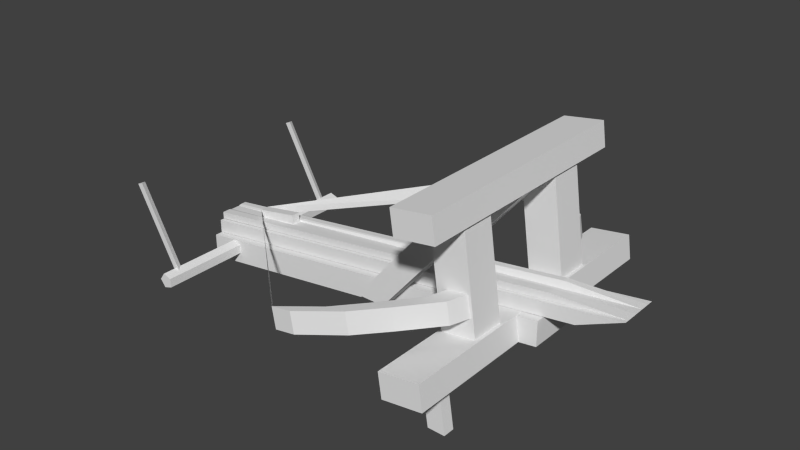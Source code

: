 # Source: tour_baliste_age1_baliste.blend  (saved by Blender 2.63.0; exported with 4.5.12 LTS)
import bpy
from mathutils import Matrix  # noqa: F401  (used for matrix-valued properties, if any)

bpy.ops.wm.read_factory_settings(use_empty=True)
scene = bpy.context.scene
scene.name = 'Scene'

# ---- collections
col_collection_1 = bpy.data.collections.new('Collection 1'); scene.collection.children.link(col_collection_1)

# ---- world
world_world = bpy.data.worlds.new('World'); scene.world = world_world
world_world.color = (0.05088, 0.05088, 0.05088)
world_world.use_sun_shadow = False
world_world.sun_shadow_jitter_overblur = 0.0
world_world.cycles.sampling_method = 'MANUAL'
world_world.cycles.sample_map_resolution = 256

# ---- meshes
me_cube_001 = bpy.data.meshes.new('Cube.001')
me_cube_001.from_pydata([(-0.9434, -0.1089, -0.301), (-0.9434, 0.1085, -0.301), (0.5566, 0.1085, -0.101), (0.5566, -0.1089, -0.101), (-0.9434, -0.1089, -0.2058), (-0.9434, 0.1085, -0.2058), (0.5566, 0.1085, -0.005776), (0.5566, -0.1089, -0.005776), (0.4904, -0.5964, -0.1094), (0.3365, -0.5964, -0.1318), (0.3365, 0.601, -0.1318), (0.4904, 0.601, -0.1094), (0.4767, -0.5964, -0.0152), (0.3229, -0.5964, -0.03754), (0.3229, 0.601, -0.03754), (0.4767, 0.601, -0.0152), (0.3909, -0.4421, -0.2984), (0.3909, -0.3973, -0.2984), (0.456, -0.3973, -0.2995), (0.456, -0.4421, -0.2995), (0.3601, -0.4421, -0.1027), (0.3601, -0.3973, -0.1027), (0.4244, -0.3973, -0.0925), (0.4244, -0.4421, -0.0925), (0.3893, 0.4019, -0.2983), (0.3893, 0.4467, -0.2983), (0.4545, 0.4467, -0.2995), (0.4545, 0.4019, -0.2995), (0.3585, 0.4019, -0.1029), (0.3585, 0.4467, -0.1029), (0.4228, 0.4467, -0.09275), (0.4228, 0.4019, -0.09275), (0.422, -0.4596, 0.3534), (0.2681, -0.4596, 0.3311), (0.2681, 0.4665, 0.3311), (0.422, 0.4665, 0.3534), (0.4083, -0.4596, 0.4477), (0.2545, -0.4596, 0.4253), (0.2545, 0.4665, 0.4253), (0.4083, 0.4665, 0.4477), (0.4047, -0.3074, 0.3893), (0.4047, -0.1777, 0.3893), (0.2752, -0.1777, 0.3707), (0.2752, -0.3074, 0.3707), (0.4677, -0.3074, -0.04964), (0.4677, -0.1777, -0.04964), (0.3383, -0.1777, -0.06824), (0.3383, -0.3074, -0.06824), (0.4047, 0.177, 0.3893), (0.4047, 0.3066, 0.3893), (0.2752, 0.3066, 0.3707), (0.2752, 0.177, 0.3707), (0.4677, 0.177, -0.04964), (0.4677, 0.3066, -0.04964), (0.3383, 0.3066, -0.06824), (0.3383, 0.177, -0.06824), (0.4043, -0.1769, 0.36), (0.4043, -0.1088, 0.36), (0.29, -0.1088, 0.3619), (0.29, -0.1769, 0.3619), (-0.01842, -0.1769, -0.1421), (-0.01842, -0.1088, -0.1421), (-0.1327, -0.1088, -0.1402), (-0.1327, -0.1769, -0.1402), (0.4043, 0.1094, 0.36), (0.4043, 0.1775, 0.36), (0.29, 0.1775, 0.3619), (0.29, 0.1094, 0.3619), (-0.01842, 0.1094, -0.1421), (-0.01842, 0.1775, -0.1421), (-0.1327, 0.1775, -0.1402), (-0.1327, 0.1094, -0.1402), (-0.9434, -0.07887, -0.2041), (-0.9434, 0.07847, -0.2041), (0.6693, 0.07847, 0.01139), (0.6693, -0.07887, 0.01139), (-0.9434, -0.07887, -0.1526), (-0.9434, 0.07847, -0.1526), (0.8384, 0.07847, 0.08762), (0.8384, -0.07887, 0.08762), (0.3367, -0.3732, 0.03565), (0.3685, -0.2989, 0.0411), (0.4473, -0.2989, 0.05459), (0.4155, -0.3732, 0.04915), (0.3232, -0.3732, 0.1145), (0.355, -0.2989, 0.1199), (0.4338, -0.2989, 0.1334), (0.402, -0.3732, 0.128), (0.2075, -0.4776, 0.01355), (0.2864, -0.4776, 0.02705), (0.194, -0.4776, 0.0924), (0.2729, -0.4776, 0.1059), (0.09713, -0.5592, -0.00535), (0.176, -0.5592, 0.008147), (0.08363, -0.5592, 0.0735), (0.1625, -0.5592, 0.087), (-0.06381, -0.6314, -0.0329), (0.01504, -0.6314, -0.0194), (-0.07731, -0.6314, 0.04596), (0.001543, -0.6314, 0.05945), (0.323, 0.376, 0.1148), (0.3548, 0.3017, 0.1203), (0.4336, 0.3017, 0.134), (0.4018, 0.376, 0.1285), (0.3366, 0.376, 0.03596), (0.3684, 0.3017, 0.04148), (0.4473, 0.3017, 0.05515), (0.4155, 0.376, 0.04963), (0.1939, 0.4804, 0.09238), (0.2727, 0.4804, 0.1061), (0.2076, 0.4804, 0.01356), (0.2864, 0.4804, 0.02724), (0.08353, 0.562, 0.07323), (0.1623, 0.562, 0.08691), (0.0972, 0.562, -0.00559), (0.176, 0.562, 0.008087), (-0.07735, 0.6342, 0.04532), (0.001473, 0.6342, 0.059), (-0.06367, 0.6342, -0.0335), (0.01515, 0.6342, -0.01983), (-0.7701, -0.01716, -0.11), (-0.7709, -0.01716, -0.07616), (-0.7709, 0.01744, -0.0762), (-0.7701, 0.01744, -0.1101), (-0.6001, -0.01717, -0.09179), (-0.601, -0.01717, -0.04665), (-0.601, 0.01743, -0.04669), (-0.6001, 0.01743, -0.09182), (-0.9417, 0.03039, -0.1498), (-0.9417, 0.05363, -0.1498), (0.8379, 0.05363, 0.08798), (0.8379, 0.03039, 0.08798), (-0.9417, 0.03039, -0.1225), (-0.9417, 0.05363, -0.1225), (0.5583, 0.05363, 0.07752), (0.5583, 0.03039, 0.07752), (-0.9417, 0.01835, -0.1498), (0.8379, 0.01835, 0.08798), (-0.9417, 0.01835, -0.1261), (0.8379, 0.01835, 0.08798), (-0.9417, -0.0184, -0.1498), (0.8379, -0.0184, 0.08798), (-0.9417, -0.0184, -0.1261), (0.8379, -0.0184, 0.08798), (-0.9417, -0.03094, -0.1498), (0.8379, -0.03094, 0.08798), (-0.9417, -0.03094, -0.1225), (0.5583, -0.03094, 0.07752), (-0.9417, -0.06386, -0.1498), (0.8379, -0.06386, 0.08798), (-0.9417, -0.06386, -0.1225), (0.5583, -0.06386, 0.07752), (-0.8604, 0.4452, -0.2225), (-0.8397, 0.4452, -0.251), (-0.8061, 0.4452, -0.2401), (-0.8061, 0.4452, -0.2048), (-0.8397, 0.4452, -0.194), (-0.8604, -0.4548, -0.2225), (-0.8397, -0.4548, -0.251), (-0.8061, -0.4548, -0.2401), (-0.8061, -0.4548, -0.2048), (-0.8397, -0.4548, -0.194), (-0.8336, 0.3967, -0.2198), (-0.8455, 0.3748, -0.224), (-0.8216, 0.3748, -0.2156), (-1.007, 0.3967, 0.1028), (-1.019, 0.3748, 0.09864), (-0.9953, 0.3748, 0.107), (-0.8268, -0.3749, -0.2198), (-0.8387, -0.3968, -0.224), (-0.8149, -0.3968, -0.2156), (-1.0, -0.3749, 0.1028), (-1.012, -0.3968, 0.09864), (-0.9886, -0.3968, 0.107)], [], [(4, 5, 1, 0), (5, 6, 2, 1), (6, 7, 3, 2), (7, 4, 0, 3), (0, 1, 2, 3), (7, 6, 5, 4), (12, 13, 9, 8), (13, 14, 10, 9), (14, 15, 11, 10), (15, 12, 8, 11), (8, 9, 10, 11), (15, 14, 13, 12), (20, 21, 17, 16), (21, 22, 18, 17), (22, 23, 19, 18), (23, 20, 16, 19), (16, 17, 18, 19), (23, 22, 21, 20), (28, 29, 25, 24), (29, 30, 26, 25), (30, 31, 27, 26), (31, 28, 24, 27), (24, 25, 26, 27), (31, 30, 29, 28), (36, 37, 33, 32), (37, 38, 34, 33), (38, 39, 35, 34), (39, 36, 32, 35), (32, 33, 34, 35), (39, 38, 37, 36), (40, 41, 42, 43), (47, 46, 45, 44), (40, 43, 47, 44), (41, 40, 44, 45), (42, 41, 45, 46), (43, 42, 46, 47), (48, 49, 50, 51), (55, 54, 53, 52), (48, 51, 55, 52), (49, 48, 52, 53), (50, 49, 53, 54), (51, 50, 54, 55), (56, 57, 58, 59), (63, 62, 61, 60), (56, 59, 63, 60), (57, 56, 60, 61), (58, 57, 61, 62), (59, 58, 62, 63), (64, 65, 66, 67), (71, 70, 69, 68), (64, 67, 71, 68), (65, 64, 68, 69), (66, 65, 69, 70), (67, 66, 70, 71), (76, 77, 73, 72), (77, 78, 74, 73), (78, 79, 75, 74), (79, 76, 72, 75), (72, 73, 74, 75), (79, 78, 77, 76), (84, 85, 81, 80), (85, 86, 82, 81), (86, 87, 83, 82), (80, 83, 89, 88), (80, 81, 82, 83), (87, 86, 85, 84), (88, 89, 93, 92), (91, 89, 83, 87), (87, 84, 90, 91), (88, 90, 84, 80), (95, 94, 98, 99), (92, 94, 90, 88), (95, 93, 89, 91), (91, 90, 94, 95), (99, 98, 96, 97), (92, 93, 97, 96), (96, 98, 94, 92), (99, 97, 93, 95), (104, 105, 101, 100), (105, 106, 102, 101), (106, 107, 103, 102), (100, 103, 109, 108), (100, 101, 102, 103), (107, 106, 105, 104), (108, 109, 113, 112), (111, 109, 103, 107), (107, 104, 110, 111), (108, 110, 104, 100), (115, 114, 118, 119), (112, 114, 110, 108), (115, 113, 109, 111), (111, 110, 114, 115), (119, 118, 116, 117), (112, 113, 117, 116), (116, 118, 114, 112), (119, 117, 113, 115), (122, 123, 118, 116), (120, 121, 98, 96), (126, 127, 123, 122), (124, 127, 126, 125), (120, 123, 127, 124), (125, 126, 122, 121), (124, 125, 121, 120), (121, 122, 123, 120), (132, 133, 129, 128), (133, 134, 130, 129), (134, 135, 131, 130), (136, 138, 132, 128), (128, 129, 130, 131), (135, 134, 133, 132), (139, 138, 142, 143), (128, 131, 137, 136), (139, 137, 131, 135), (135, 132, 138, 139), (143, 142, 146, 147), (136, 137, 141, 140), (140, 142, 138, 136), (143, 141, 137, 139), (151, 149, 145, 147), (140, 141, 145, 144), (144, 146, 142, 140), (147, 145, 141, 143), (151, 150, 148, 149), (147, 146, 150, 151), (144, 145, 149, 148), (148, 150, 146, 144), (161, 160, 155, 156), (158, 157, 152, 153), (161, 157, 152, 156), (159, 158, 153, 154), (160, 159, 154, 155), (166, 165, 162, 163), (167, 166, 163, 164), (167, 165, 162, 164), (172, 171, 168, 169), (173, 172, 169, 170), (173, 171, 168, 170), (166, 167, 165), (172, 173, 171), (160, 161, 159), (158, 159, 161, 157), (156, 155, 154), (154, 153, 152, 156)])
me_cube_001.use_remesh_preserve_volume = False
me_cube_001.use_remesh_preserve_attributes = False
me_cube_001.use_mirror_vertex_groups = False
me_cube_001.update()
arm_armature = bpy.data.armatures.new('Armature')  # bones are not reproduced

# ---- objects
ob_armature = bpy.data.objects.new('Armature', arm_armature)
ob_cube = bpy.data.objects.new('Cube', me_cube_001)

# ---- transforms, parenting, visibility, modifiers, constraints
ob_armature.location = (0.0, 0.0, 0.0)
ob_armature.scale = (0.3, 0.3, 0.3)
ob_armature.lineart.crease_threshold = 0.0
ob_cube.parent = ob_armature
ob_cube.matrix_parent_inverse = Matrix(((3.333, 0.0, 0.0, 0.0), (0.0, 3.333, 0.0, 0.0), (0.0, 0.0, 3.333, 0.0), (0.0, 0.0, 0.0, 1.0)))
ob_cube.location = (0.1014, -0.0001676, 0.2503)
ob_cube.scale = (0.8, 0.8, 0.8)
ob_cube.lineart.crease_threshold = 0.0
_vg = ob_cube.vertex_groups.new(name='Bone')
_vg.add([0, 1, 2, 3, 4, 5, 6, 7, 8, 9, 10, 11, 12, 13, 14, 15, 16, 17, 18, 19, 20, 21, 22, 23, 24, 25, 26, 27, 28, 29, 30, 31, 32, 33, 34, 35, 36, 37, 38, 39, 40, 41, 42, 43, 44, 45, 46, 47, 48, 49, 50, 51, 52, 53, 54, 55, 56, 57, 58, 59, 60, 61, 62, 63, 64, 65, 66, 67, 68, 69, 70, 71, 72, 73, 74, 75, 76, 77, 78, 79, 80, 81, 82, 83, 84, 85, 86, 87, 88, 89, 90, 91, 92, 93, 94, 95, 96, 97, 98, 99, 100, 101, 102, 103, 104, 105, 106, 107, 108, 109, 110, 111, 112, 113, 114, 115, 116, 117, 118, 119, 120, 121, 122, 123, 124, 125, 126, 127, 128, 129, 130, 131, 132, 133, 134, 135, 136, 137, 138, 139, 140, 141, 142, 143, 144, 145, 146, 147, 148, 149, 150, 151, 152, 153, 154, 155, 156, 157, 158, 159, 160, 161, 162, 163, 164, 165, 166, 167, 168, 169, 170, 171, 172, 173], 1.0, 'REPLACE')
_vg = ob_cube.vertex_groups.new(name='Bone.001')
_vg.add([152, 153, 154, 155, 156, 157, 158, 159, 160, 161, 162, 163, 164, 165, 166, 167, 168, 169, 170, 171, 172, 173], 1.0, 'REPLACE')
_vg = ob_cube.vertex_groups.new(name='Bone.002')
_vg.add([120, 121, 122, 123, 124, 125, 126, 127], 1.0, 'REPLACE')
_m = ob_cube.modifiers.new('Armature', 'ARMATURE')
_m.object = ob_armature
_m.use_deform_preserve_volume = True

# ---- collection membership
col_collection_1.objects.link(ob_armature)
col_collection_1.objects.link(ob_cube)

# ---- scene / render settings (as saved in the file)
scene.frame_start = 1; scene.frame_end = 164; scene.frame_set(2)
scene.render.engine = 'BLENDER_EEVEE_NEXT'
scene.render.image_settings.color_mode = 'RGB'
scene.render.image_settings.compression = 90
scene.render.resolution_percentage = 50
scene.render.dither_intensity = 0.0
scene.render.bake_margin = 2
scene.render.bake_bias = 0.0
scene.cycles.use_denoising = False
scene.cycles.samples = 10
scene.cycles.sampling_pattern = 'TABULATED_SOBOL'
scene.cycles.light_sampling_threshold = 0.0
scene.cycles.use_adaptive_sampling = False
scene.cycles.use_light_tree = False
scene.cycles.blur_glossy = 0.0
scene.cycles.volume_bounces = 1
scene.cycles.pixel_filter_type = 'GAUSSIAN'
scene.cycles.sample_clamp_indirect = 0.0
scene.view_settings.view_transform = 'Standard'
bpy.context.view_layer.update()

# ---- added for rendering (the .blend has no active camera and no usable light): camera, sun
cam_auto = bpy.data.cameras.new('AutoCamera')
cam_auto.lens = 50.0
cam_auto.sensor_width = 36.0
cam_auto.clip_end = 1000.0
ob_auto_camera = bpy.data.objects.new('AutoCamera', cam_auto)
scene.collection.objects.link(ob_auto_camera)
ob_auto_camera.location = (1.78268, -2.10333, 1.71184)
ob_auto_camera.rotation_euler = (1.09748, -7.21219e-08, 0.694738)
scene.camera = ob_auto_camera
light_auto_sun = bpy.data.lights.new('AutoSun', 'SUN')
light_auto_sun.energy = 3.0
light_auto_sun.angle = 0.0523599
ob_auto_sun = bpy.data.objects.new('AutoSun', light_auto_sun)
scene.collection.objects.link(ob_auto_sun)
ob_auto_sun.rotation_euler = (0.872665, 0.174533, 0.523599)
bpy.context.view_layer.update()
